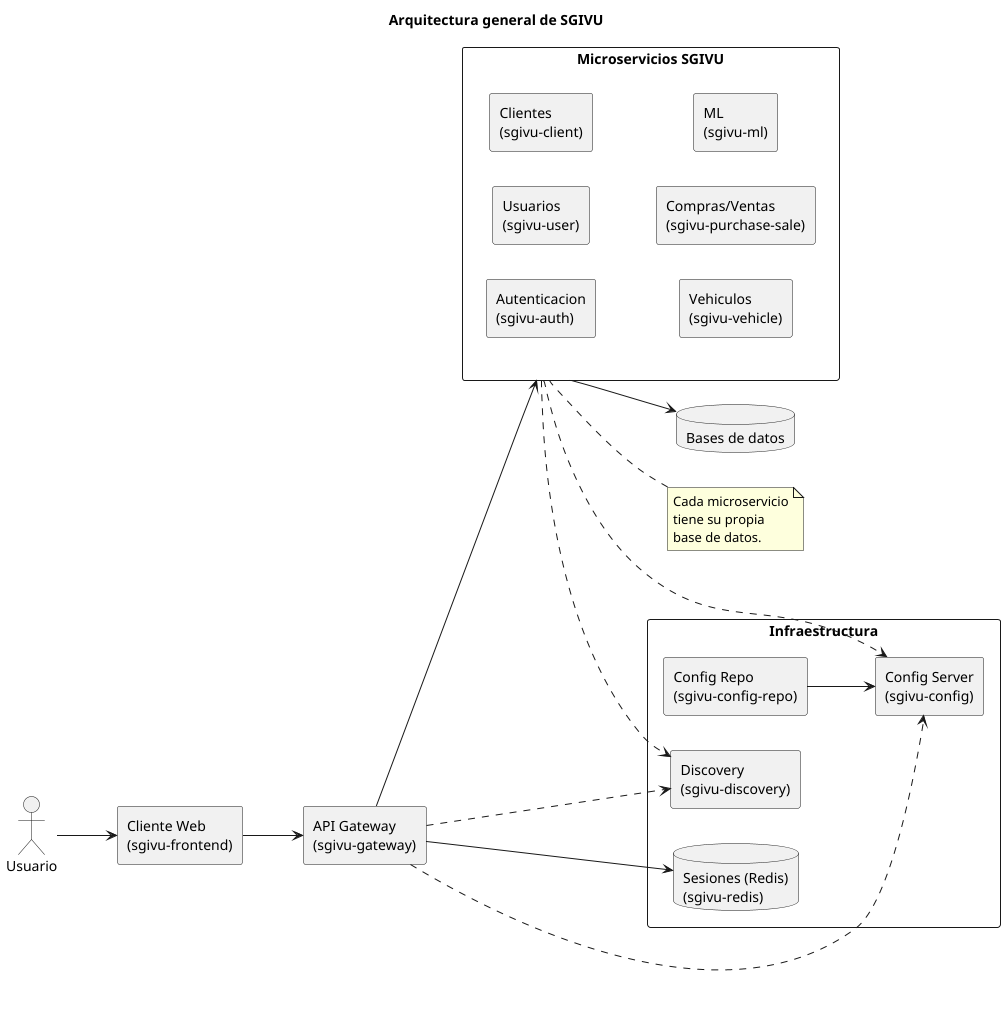

The diagram above was rendered by PlantUML. Its source (embedded in the PNG):
@startuml
title Arquitectura general de SGIVU
left to right direction

skinparam shadowing false
skinparam componentStyle rectangle
skinparam packageStyle rectangle

actor "Usuario" as usuario
component "Cliente Web\n(sgivu-frontend)" as frontend
component "API Gateway\n(sgivu-gateway)" as gateway

package "Microservicios SGIVU" as ms {
  component "Autenticacion\n(sgivu-auth)" as auth
  component "Usuarios\n(sgivu-user)" as user
  component "Clientes\n(sgivu-client)" as client
  component "Vehiculos\n(sgivu-vehicle)" as vehicle
  component "Compras/Ventas\n(sgivu-purchase-sale)" as purchase_sale
  component "ML\n(sgivu-ml)" as ml
}

package "Infraestructura" as infra {
  component "Config Server\n(sgivu-config)" as config
  component "Config Repo\n(sgivu-config-repo)" as config_repo
  component "Discovery\n(sgivu-discovery)" as discovery
  database "Sesiones (Redis)\n(sgivu-redis)" as redis
}

database "Bases de datos" as db

usuario --> frontend
frontend --> gateway
gateway --> ms
gateway --> redis

ms --> db

note right of ms
  Cada microservicio
  tiene su propia
  base de datos.
end note

config_repo --> config
gateway ..> config
ms ..> config
gateway ..> discovery
ms ..> discovery
@enduml